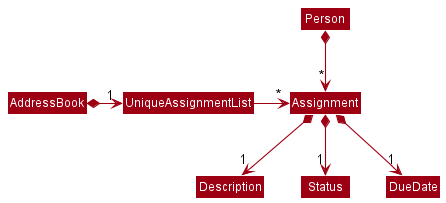

The diagram above was rendered by PlantUML. Its source (embedded in the PNG):
@startuml
!include style.puml
skinparam arrowThickness 1.1
skinparam arrowColor MODEL_COLOR
skinparam classBackgroundColor MODEL_COLOR

AddressBook *-right-> "1" UniqueAssignmentList

UniqueAssignmentList -right-> "*" Assignment

Assignment *--> "1" Description
Assignment *--> "1" Status
Assignment *--> "1" DueDate

Person *--> "*" Assignment

@enduml